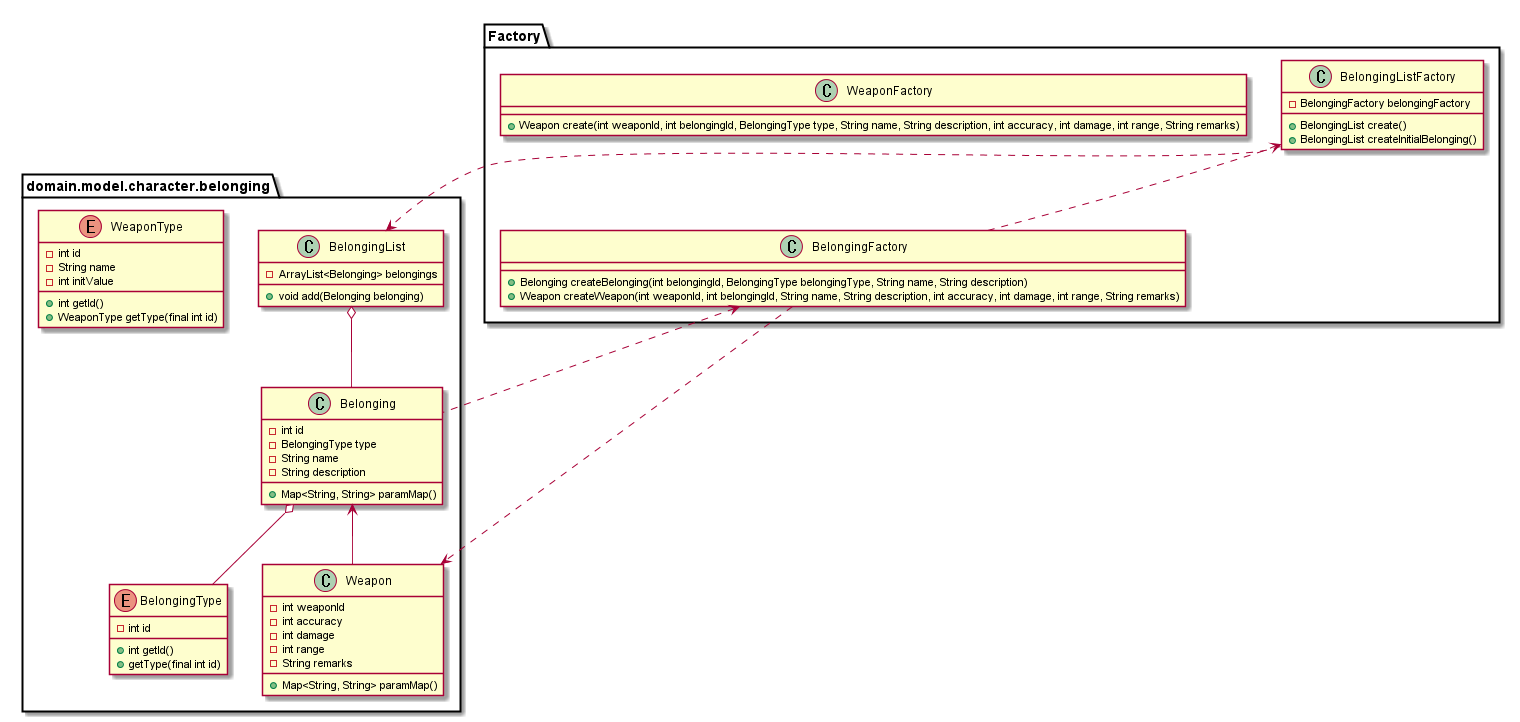

The diagram above was rendered by PlantUML. Its source (embedded in the PNG):
@startuml

package domain.model.character.belonging {
  class Belonging {
      - int id
      - BelongingType type
      - String name
      - String description
      + Map<String, String> paramMap()
  }

  class BelongingList {
    - ArrayList<Belonging> belongings
    + void add(Belonging belonging)
  }

  enum BelongingType {
    - int id
    + int getId()
    + getType(final int id)
  }

  class Weapon {
    - int weaponId
    - int accuracy
    - int damage
    - int range
    - String remarks
    + Map<String, String> paramMap()
  }

  enum WeaponType {
    - int id
    - String name
    - int initValue
    + int getId()
    + WeaponType getType(final int id)
  }

  Belonging <-- Weapon
  Belonging o-- BelongingType
  BelongingList o-- Belonging
}

package Factory {
  class BelongingFactory {
    + Belonging createBelonging(int belongingId, BelongingType belongingType, String name, String description)
    + Weapon createWeapon(int weaponId, int belongingId, String name, String description, int accuracy, int damage, int range, String remarks)
  }

  class BelongingListFactory {
    - BelongingFactory belongingFactory
    + BelongingList create()
    + BelongingList createInitialBelonging()
  }

  class WeaponFactory {
    + Weapon create(int weaponId, int belongingId, BelongingType type, String name, String description, int accuracy, int damage, int range, String remarks)
  }

  BelongingListFactory <.. BelongingFactory
}

BelongingFactory <.. Belonging
BelongingFactory ..> Weapon
BelongingListFactory ..> BelongingList


@enduml